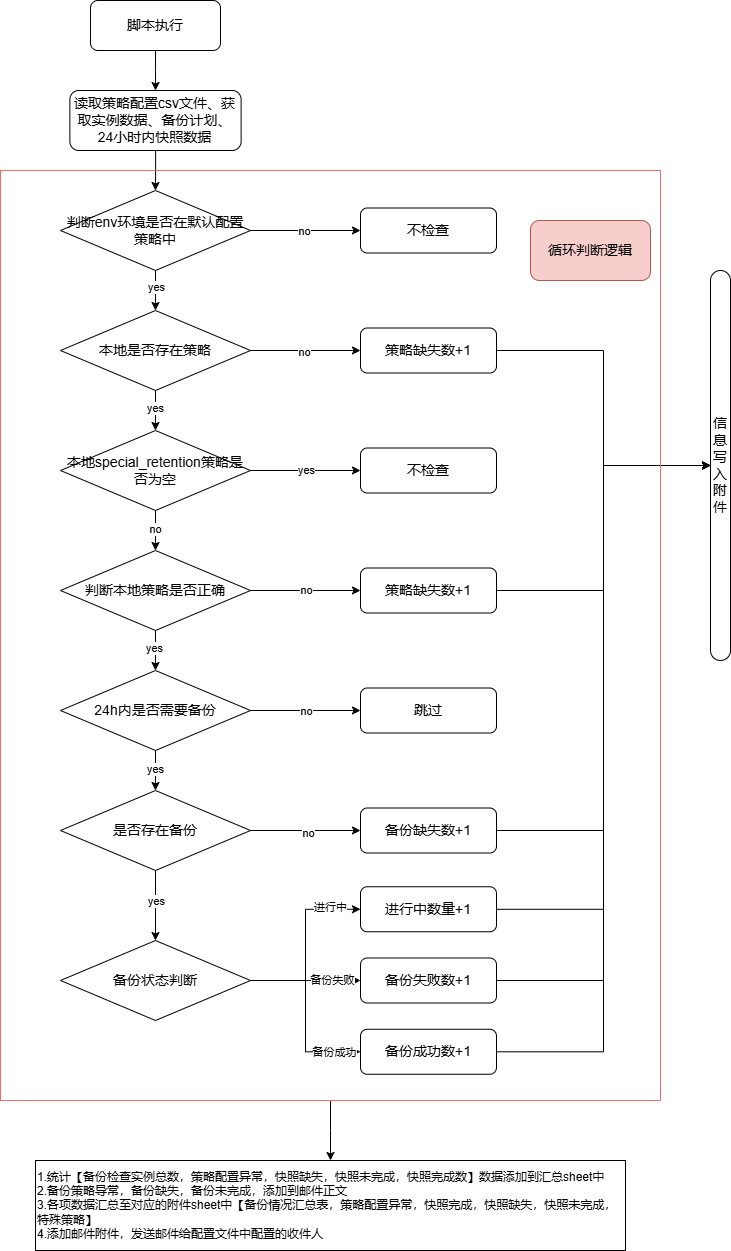

The diagram above was exported from draw.io. Its source (the exported page's mxGraphModel, read from the mxfile embedded in the PNG):
<mxGraphModel dx="1000" dy="637" grid="1" gridSize="10" guides="1" tooltips="1" connect="1" arrows="1" fold="1" page="1" pageScale="1" pageWidth="827" pageHeight="1169" math="0" shadow="0">
  <root>
    <mxCell id="0" />
    <mxCell id="1" parent="0" />
    <mxCell id="tKskvktMKrxTMCYx9R_o-1" value="" style="edgeStyle=orthogonalEdgeStyle;rounded=0;orthogonalLoop=1;jettySize=auto;html=1;" parent="1" source="tKskvktMKrxTMCYx9R_o-2" target="tKskvktMKrxTMCYx9R_o-5" edge="1">
      <mxGeometry relative="1" as="geometry" />
    </mxCell>
    <mxCell id="tKskvktMKrxTMCYx9R_o-2" value="&lt;font style=&quot;font-size: 14px;&quot;&gt;脚本执行&lt;/font&gt;" style="rounded=1;whiteSpace=wrap;html=1;" parent="1" vertex="1">
      <mxGeometry x="99.99000000000001" y="40" width="130" height="50" as="geometry" />
    </mxCell>
    <mxCell id="tKskvktMKrxTMCYx9R_o-3" value="" style="edgeStyle=orthogonalEdgeStyle;rounded=0;orthogonalLoop=1;jettySize=auto;html=1;" parent="1" source="tKskvktMKrxTMCYx9R_o-22" target="tKskvktMKrxTMCYx9R_o-10" edge="1">
      <mxGeometry relative="1" as="geometry" />
    </mxCell>
    <mxCell id="tKskvktMKrxTMCYx9R_o-4" value="yes" style="edgeLabel;html=1;align=center;verticalAlign=middle;resizable=0;points=[];" parent="tKskvktMKrxTMCYx9R_o-3" vertex="1" connectable="0">
      <mxGeometry x="-0.2001" relative="1" as="geometry">
        <mxPoint as="offset" />
      </mxGeometry>
    </mxCell>
    <mxCell id="tKskvktMKrxTMCYx9R_o-5" value="&lt;span style=&quot;font-size: 14px;&quot;&gt;读取策略配置csv文件、获取实例数据&lt;/span&gt;&lt;span style=&quot;font-size: 14px;&quot;&gt;、备份计划&lt;/span&gt;&lt;span style=&quot;font-size: 14px;&quot;&gt;、24小时内快照数据&lt;/span&gt;" style="rounded=1;whiteSpace=wrap;html=1;" parent="1" vertex="1">
      <mxGeometry x="79.37" y="130" width="171.25" height="60" as="geometry" />
    </mxCell>
    <mxCell id="tKskvktMKrxTMCYx9R_o-6" value="" style="edgeStyle=orthogonalEdgeStyle;rounded=0;orthogonalLoop=1;jettySize=auto;html=1;" parent="1" source="tKskvktMKrxTMCYx9R_o-10" target="tKskvktMKrxTMCYx9R_o-15" edge="1">
      <mxGeometry relative="1" as="geometry" />
    </mxCell>
    <mxCell id="tKskvktMKrxTMCYx9R_o-7" value="yes" style="edgeLabel;html=1;align=center;verticalAlign=middle;resizable=0;points=[];" parent="tKskvktMKrxTMCYx9R_o-6" vertex="1" connectable="0">
      <mxGeometry x="-0.1667" y="-1" relative="1" as="geometry">
        <mxPoint as="offset" />
      </mxGeometry>
    </mxCell>
    <mxCell id="tKskvktMKrxTMCYx9R_o-8" style="edgeStyle=orthogonalEdgeStyle;rounded=0;orthogonalLoop=1;jettySize=auto;html=1;" parent="1" source="tKskvktMKrxTMCYx9R_o-10" target="tKskvktMKrxTMCYx9R_o-18" edge="1">
      <mxGeometry relative="1" as="geometry" />
    </mxCell>
    <mxCell id="tKskvktMKrxTMCYx9R_o-9" value="no" style="edgeLabel;html=1;align=center;verticalAlign=middle;resizable=0;points=[];" parent="tKskvktMKrxTMCYx9R_o-8" vertex="1" connectable="0">
      <mxGeometry x="-0.0303" y="-1" relative="1" as="geometry">
        <mxPoint as="offset" />
      </mxGeometry>
    </mxCell>
    <mxCell id="tKskvktMKrxTMCYx9R_o-10" value="&lt;font style=&quot;font-size: 14px;&quot;&gt;本地是否存在策略&lt;/font&gt;" style="rhombus;whiteSpace=wrap;html=1;" parent="1" vertex="1">
      <mxGeometry x="70" y="350" width="190" height="80" as="geometry" />
    </mxCell>
    <mxCell id="tKskvktMKrxTMCYx9R_o-11" style="edgeStyle=orthogonalEdgeStyle;rounded=0;orthogonalLoop=1;jettySize=auto;html=1;entryX=0;entryY=0.5;entryDx=0;entryDy=0;" parent="1" source="tKskvktMKrxTMCYx9R_o-15" target="tKskvktMKrxTMCYx9R_o-45" edge="1">
      <mxGeometry relative="1" as="geometry" />
    </mxCell>
    <mxCell id="tKskvktMKrxTMCYx9R_o-12" value="yes" style="edgeLabel;html=1;align=center;verticalAlign=middle;resizable=0;points=[];" parent="tKskvktMKrxTMCYx9R_o-11" vertex="1" connectable="0">
      <mxGeometry x="0.006" y="1" relative="1" as="geometry">
        <mxPoint as="offset" />
      </mxGeometry>
    </mxCell>
    <mxCell id="tKskvktMKrxTMCYx9R_o-13" value="" style="edgeStyle=orthogonalEdgeStyle;rounded=0;orthogonalLoop=1;jettySize=auto;html=1;" parent="1" source="tKskvktMKrxTMCYx9R_o-15" target="tKskvktMKrxTMCYx9R_o-27" edge="1">
      <mxGeometry relative="1" as="geometry" />
    </mxCell>
    <mxCell id="tKskvktMKrxTMCYx9R_o-14" value="no" style="edgeLabel;html=1;align=center;verticalAlign=middle;resizable=0;points=[];" parent="tKskvktMKrxTMCYx9R_o-13" vertex="1" connectable="0">
      <mxGeometry x="-0.1002" y="-1" relative="1" as="geometry">
        <mxPoint as="offset" />
      </mxGeometry>
    </mxCell>
    <mxCell id="tKskvktMKrxTMCYx9R_o-15" value="&lt;font style=&quot;font-size: 14px;&quot;&gt;本地special_retention策略是否为空&lt;/font&gt;" style="rhombus;whiteSpace=wrap;html=1;" parent="1" vertex="1">
      <mxGeometry x="70.00999999999999" y="470" width="190" height="80" as="geometry" />
    </mxCell>
    <mxCell id="tKskvktMKrxTMCYx9R_o-16" value="&lt;font style=&quot;font-size: 14px;&quot;&gt;不检查&lt;/font&gt;" style="rounded=1;whiteSpace=wrap;html=1;" parent="1" vertex="1">
      <mxGeometry x="370" y="247.5" width="136" height="45" as="geometry" />
    </mxCell>
    <mxCell id="tKskvktMKrxTMCYx9R_o-17" style="edgeStyle=orthogonalEdgeStyle;rounded=0;orthogonalLoop=1;jettySize=auto;html=1;" parent="1" source="tKskvktMKrxTMCYx9R_o-18" target="tKskvktMKrxTMCYx9R_o-57" edge="1">
      <mxGeometry relative="1" as="geometry" />
    </mxCell>
    <mxCell id="tKskvktMKrxTMCYx9R_o-18" value="&lt;span style=&quot;font-size: 14px;&quot;&gt;策略缺失数+1&lt;/span&gt;" style="rounded=1;whiteSpace=wrap;html=1;" parent="1" vertex="1">
      <mxGeometry x="370" y="367.5" width="136" height="45" as="geometry" />
    </mxCell>
    <mxCell id="tKskvktMKrxTMCYx9R_o-19" value="" style="edgeStyle=orthogonalEdgeStyle;rounded=0;orthogonalLoop=1;jettySize=auto;html=1;" parent="1" source="tKskvktMKrxTMCYx9R_o-5" target="tKskvktMKrxTMCYx9R_o-22" edge="1">
      <mxGeometry relative="1" as="geometry">
        <mxPoint x="165" y="200" as="sourcePoint" />
        <mxPoint x="155" y="390" as="targetPoint" />
      </mxGeometry>
    </mxCell>
    <mxCell id="tKskvktMKrxTMCYx9R_o-20" style="edgeStyle=orthogonalEdgeStyle;rounded=0;orthogonalLoop=1;jettySize=auto;html=1;" parent="1" source="tKskvktMKrxTMCYx9R_o-22" target="tKskvktMKrxTMCYx9R_o-16" edge="1">
      <mxGeometry relative="1" as="geometry" />
    </mxCell>
    <mxCell id="tKskvktMKrxTMCYx9R_o-21" value="no" style="edgeLabel;html=1;align=center;verticalAlign=middle;resizable=0;points=[];" parent="tKskvktMKrxTMCYx9R_o-20" vertex="1" connectable="0">
      <mxGeometry x="-0.0356" relative="1" as="geometry">
        <mxPoint as="offset" />
      </mxGeometry>
    </mxCell>
    <mxCell id="tKskvktMKrxTMCYx9R_o-22" value="&lt;span style=&quot;font-size: 14px;&quot;&gt;判断env环境是否在默认配置策略中&lt;/span&gt;" style="rhombus;whiteSpace=wrap;html=1;" parent="1" vertex="1">
      <mxGeometry x="70.00999999999999" y="230" width="190" height="80" as="geometry" />
    </mxCell>
    <mxCell id="tKskvktMKrxTMCYx9R_o-23" style="edgeStyle=orthogonalEdgeStyle;rounded=0;orthogonalLoop=1;jettySize=auto;html=1;entryX=0;entryY=0.5;entryDx=0;entryDy=0;" parent="1" source="tKskvktMKrxTMCYx9R_o-27" target="tKskvktMKrxTMCYx9R_o-47" edge="1">
      <mxGeometry relative="1" as="geometry" />
    </mxCell>
    <mxCell id="tKskvktMKrxTMCYx9R_o-24" value="no" style="edgeLabel;html=1;align=center;verticalAlign=middle;resizable=0;points=[];" parent="tKskvktMKrxTMCYx9R_o-23" vertex="1" connectable="0">
      <mxGeometry x="0.0183" y="1" relative="1" as="geometry">
        <mxPoint as="offset" />
      </mxGeometry>
    </mxCell>
    <mxCell id="tKskvktMKrxTMCYx9R_o-25" value="" style="edgeStyle=orthogonalEdgeStyle;rounded=0;orthogonalLoop=1;jettySize=auto;html=1;" parent="1" source="tKskvktMKrxTMCYx9R_o-27" target="tKskvktMKrxTMCYx9R_o-32" edge="1">
      <mxGeometry relative="1" as="geometry" />
    </mxCell>
    <mxCell id="tKskvktMKrxTMCYx9R_o-26" value="yes" style="edgeLabel;html=1;align=center;verticalAlign=middle;resizable=0;points=[];" parent="tKskvktMKrxTMCYx9R_o-25" vertex="1" connectable="0">
      <mxGeometry x="-0.1501" y="-1" relative="1" as="geometry">
        <mxPoint as="offset" />
      </mxGeometry>
    </mxCell>
    <mxCell id="tKskvktMKrxTMCYx9R_o-27" value="&lt;span style=&quot;font-size: 14px;&quot;&gt;判断本地策略是否正确&lt;/span&gt;&lt;span style=&quot;color: rgba(0, 0, 0, 0); font-family: monospace; font-size: 0px; text-align: start; text-wrap: nowrap;&quot;&gt;%3CmxGraphModel%3E%3Croot%3E%3CmxCell%20id%3D%220%22%2F%3E%3CmxCell%20id%3D%221%22%20parent%3D%220%22%2F%3E%3CmxCell%20id%3D%222%22%20value%3D%22%26lt%3Bfont%20style%3D%26quot%3Bfont-size%3A%2014px%3B%26quot%3B%26gt%3B%E6%9C%AC%E5%9C%B0special_retention%E7%AD%96%E7%95%A5%E6%98%AF%E5%90%A6%E4%B8%BA%E7%A9%BA%26lt%3B%2Ffont%26gt%3B%22%20style%3D%22rhombus%3BwhiteSpace%3Dwrap%3Bhtml%3D1%3B%22%20vertex%3D%221%22%20parent%3D%221%22%3E%3CmxGeometry%20x%3D%22290.01%22%20y%3D%22540%22%20width%3D%22190%22%20height%3D%2280%22%20as%3D%22geometry%22%2F%3E%3C%2FmxCell%3E%3C%2Froot%3E%3C%2FmxGraphModel%3E&lt;/span&gt;" style="rhombus;whiteSpace=wrap;html=1;" parent="1" vertex="1">
      <mxGeometry x="69.99" y="590" width="190" height="80" as="geometry" />
    </mxCell>
    <mxCell id="tKskvktMKrxTMCYx9R_o-28" value="" style="edgeStyle=orthogonalEdgeStyle;rounded=0;orthogonalLoop=1;jettySize=auto;html=1;" parent="1" source="tKskvktMKrxTMCYx9R_o-32" target="tKskvktMKrxTMCYx9R_o-48" edge="1">
      <mxGeometry relative="1" as="geometry" />
    </mxCell>
    <mxCell id="tKskvktMKrxTMCYx9R_o-29" value="no" style="edgeLabel;html=1;align=center;verticalAlign=middle;resizable=0;points=[];" parent="tKskvktMKrxTMCYx9R_o-28" vertex="1" connectable="0">
      <mxGeometry relative="1" as="geometry">
        <mxPoint as="offset" />
      </mxGeometry>
    </mxCell>
    <mxCell id="tKskvktMKrxTMCYx9R_o-30" value="" style="edgeStyle=orthogonalEdgeStyle;rounded=0;orthogonalLoop=1;jettySize=auto;html=1;" parent="1" source="tKskvktMKrxTMCYx9R_o-32" target="tKskvktMKrxTMCYx9R_o-37" edge="1">
      <mxGeometry relative="1" as="geometry" />
    </mxCell>
    <mxCell id="tKskvktMKrxTMCYx9R_o-31" value="yes" style="edgeLabel;html=1;align=center;verticalAlign=middle;resizable=0;points=[];" parent="tKskvktMKrxTMCYx9R_o-30" vertex="1" connectable="0">
      <mxGeometry x="-0.1001" y="-1" relative="1" as="geometry">
        <mxPoint as="offset" />
      </mxGeometry>
    </mxCell>
    <mxCell id="tKskvktMKrxTMCYx9R_o-32" value="&lt;font style=&quot;font-size: 14px;&quot;&gt;24h内是否需要备份&lt;/font&gt;" style="rhombus;whiteSpace=wrap;html=1;" parent="1" vertex="1">
      <mxGeometry x="70" y="710" width="190" height="80" as="geometry" />
    </mxCell>
    <mxCell id="tKskvktMKrxTMCYx9R_o-33" value="" style="edgeStyle=orthogonalEdgeStyle;rounded=0;orthogonalLoop=1;jettySize=auto;html=1;" parent="1" source="tKskvktMKrxTMCYx9R_o-37" target="tKskvktMKrxTMCYx9R_o-50" edge="1">
      <mxGeometry relative="1" as="geometry" />
    </mxCell>
    <mxCell id="tKskvktMKrxTMCYx9R_o-34" value="no" style="edgeLabel;html=1;align=center;verticalAlign=middle;resizable=0;points=[];" parent="tKskvktMKrxTMCYx9R_o-33" vertex="1" connectable="0">
      <mxGeometry x="0.0363" y="-2" relative="1" as="geometry">
        <mxPoint as="offset" />
      </mxGeometry>
    </mxCell>
    <mxCell id="tKskvktMKrxTMCYx9R_o-35" value="" style="edgeStyle=orthogonalEdgeStyle;rounded=0;orthogonalLoop=1;jettySize=auto;html=1;" parent="1" source="tKskvktMKrxTMCYx9R_o-37" target="tKskvktMKrxTMCYx9R_o-44" edge="1">
      <mxGeometry relative="1" as="geometry" />
    </mxCell>
    <mxCell id="tKskvktMKrxTMCYx9R_o-36" value="yes" style="edgeLabel;html=1;align=center;verticalAlign=middle;resizable=0;points=[];" parent="tKskvktMKrxTMCYx9R_o-35" vertex="1" connectable="0">
      <mxGeometry x="-0.15" relative="1" as="geometry">
        <mxPoint as="offset" />
      </mxGeometry>
    </mxCell>
    <mxCell id="tKskvktMKrxTMCYx9R_o-37" value="&lt;font style=&quot;font-size: 14px;&quot;&gt;是否存在备份&lt;/font&gt;" style="rhombus;whiteSpace=wrap;html=1;" parent="1" vertex="1">
      <mxGeometry x="70.01" y="830" width="190" height="80" as="geometry" />
    </mxCell>
    <mxCell id="tKskvktMKrxTMCYx9R_o-38" style="edgeStyle=orthogonalEdgeStyle;rounded=0;orthogonalLoop=1;jettySize=auto;html=1;entryX=0;entryY=0.5;entryDx=0;entryDy=0;" parent="1" source="tKskvktMKrxTMCYx9R_o-44" target="tKskvktMKrxTMCYx9R_o-54" edge="1">
      <mxGeometry relative="1" as="geometry" />
    </mxCell>
    <mxCell id="tKskvktMKrxTMCYx9R_o-39" value="备份失败" style="edgeLabel;html=1;align=center;verticalAlign=middle;resizable=0;points=[];" parent="tKskvktMKrxTMCYx9R_o-38" vertex="1" connectable="0">
      <mxGeometry x="0.4727" y="1" relative="1" as="geometry">
        <mxPoint as="offset" />
      </mxGeometry>
    </mxCell>
    <mxCell id="tKskvktMKrxTMCYx9R_o-40" style="edgeStyle=orthogonalEdgeStyle;rounded=0;orthogonalLoop=1;jettySize=auto;html=1;entryX=0;entryY=0.5;entryDx=0;entryDy=0;" parent="1" source="tKskvktMKrxTMCYx9R_o-44" target="tKskvktMKrxTMCYx9R_o-52" edge="1">
      <mxGeometry relative="1" as="geometry" />
    </mxCell>
    <mxCell id="tKskvktMKrxTMCYx9R_o-41" value="进行中" style="edgeLabel;html=1;align=center;verticalAlign=middle;resizable=0;points=[];" parent="tKskvktMKrxTMCYx9R_o-40" vertex="1" connectable="0">
      <mxGeometry x="0.6689" y="2" relative="1" as="geometry">
        <mxPoint as="offset" />
      </mxGeometry>
    </mxCell>
    <mxCell id="tKskvktMKrxTMCYx9R_o-42" style="edgeStyle=orthogonalEdgeStyle;rounded=0;orthogonalLoop=1;jettySize=auto;html=1;entryX=0;entryY=0.5;entryDx=0;entryDy=0;" parent="1" source="tKskvktMKrxTMCYx9R_o-44" target="tKskvktMKrxTMCYx9R_o-56" edge="1">
      <mxGeometry relative="1" as="geometry" />
    </mxCell>
    <mxCell id="tKskvktMKrxTMCYx9R_o-43" value="备份成功" style="edgeLabel;html=1;align=center;verticalAlign=middle;resizable=0;points=[];" parent="tKskvktMKrxTMCYx9R_o-42" vertex="1" connectable="0">
      <mxGeometry x="0.7132" relative="1" as="geometry">
        <mxPoint as="offset" />
      </mxGeometry>
    </mxCell>
    <mxCell id="tKskvktMKrxTMCYx9R_o-44" value="&lt;font style=&quot;font-size: 14px;&quot;&gt;备份状态判断&lt;/font&gt;" style="rhombus;whiteSpace=wrap;html=1;" parent="1" vertex="1">
      <mxGeometry x="70.00999999999999" y="980" width="190" height="80" as="geometry" />
    </mxCell>
    <mxCell id="tKskvktMKrxTMCYx9R_o-45" value="&lt;font style=&quot;font-size: 14px;&quot;&gt;不检查&lt;/font&gt;" style="rounded=1;whiteSpace=wrap;html=1;" parent="1" vertex="1">
      <mxGeometry x="370" y="487.5" width="136" height="45" as="geometry" />
    </mxCell>
    <mxCell id="tKskvktMKrxTMCYx9R_o-46" style="edgeStyle=orthogonalEdgeStyle;rounded=0;orthogonalLoop=1;jettySize=auto;html=1;entryX=0;entryY=0.5;entryDx=0;entryDy=0;" parent="1" source="tKskvktMKrxTMCYx9R_o-47" target="tKskvktMKrxTMCYx9R_o-57" edge="1">
      <mxGeometry relative="1" as="geometry" />
    </mxCell>
    <mxCell id="tKskvktMKrxTMCYx9R_o-47" value="&lt;span style=&quot;font-size: 14px;&quot;&gt;策略缺失数+1&lt;/span&gt;" style="rounded=1;whiteSpace=wrap;html=1;" parent="1" vertex="1">
      <mxGeometry x="370" y="607.5" width="136" height="45" as="geometry" />
    </mxCell>
    <mxCell id="tKskvktMKrxTMCYx9R_o-48" value="&lt;span style=&quot;font-size: 14px;&quot;&gt;跳过&lt;/span&gt;" style="rounded=1;whiteSpace=wrap;html=1;" parent="1" vertex="1">
      <mxGeometry x="370" y="727.5" width="136" height="45" as="geometry" />
    </mxCell>
    <mxCell id="tKskvktMKrxTMCYx9R_o-49" style="edgeStyle=orthogonalEdgeStyle;rounded=0;orthogonalLoop=1;jettySize=auto;html=1;entryX=0;entryY=0.5;entryDx=0;entryDy=0;" parent="1" source="tKskvktMKrxTMCYx9R_o-50" target="tKskvktMKrxTMCYx9R_o-57" edge="1">
      <mxGeometry relative="1" as="geometry" />
    </mxCell>
    <mxCell id="tKskvktMKrxTMCYx9R_o-50" value="&lt;span style=&quot;font-size: 14px;&quot;&gt;备份缺失数+1&lt;/span&gt;" style="rounded=1;whiteSpace=wrap;html=1;" parent="1" vertex="1">
      <mxGeometry x="370" y="847.5" width="136" height="45" as="geometry" />
    </mxCell>
    <mxCell id="tKskvktMKrxTMCYx9R_o-51" style="edgeStyle=orthogonalEdgeStyle;rounded=0;orthogonalLoop=1;jettySize=auto;html=1;entryX=0;entryY=0.5;entryDx=0;entryDy=0;" parent="1" source="tKskvktMKrxTMCYx9R_o-52" target="tKskvktMKrxTMCYx9R_o-57" edge="1">
      <mxGeometry relative="1" as="geometry" />
    </mxCell>
    <mxCell id="tKskvktMKrxTMCYx9R_o-52" value="&lt;span style=&quot;font-size: 14px;&quot;&gt;进行中数量+1&lt;/span&gt;" style="rounded=1;whiteSpace=wrap;html=1;" parent="1" vertex="1">
      <mxGeometry x="370" y="926.25" width="136" height="45" as="geometry" />
    </mxCell>
    <mxCell id="tKskvktMKrxTMCYx9R_o-53" style="edgeStyle=orthogonalEdgeStyle;rounded=0;orthogonalLoop=1;jettySize=auto;html=1;entryX=0;entryY=0.5;entryDx=0;entryDy=0;" parent="1" source="tKskvktMKrxTMCYx9R_o-54" target="tKskvktMKrxTMCYx9R_o-57" edge="1">
      <mxGeometry relative="1" as="geometry" />
    </mxCell>
    <mxCell id="tKskvktMKrxTMCYx9R_o-54" value="&lt;span style=&quot;font-size: 14px;&quot;&gt;备份失败数+1&lt;/span&gt;" style="rounded=1;whiteSpace=wrap;html=1;" parent="1" vertex="1">
      <mxGeometry x="370" y="997.5" width="136" height="45" as="geometry" />
    </mxCell>
    <mxCell id="tKskvktMKrxTMCYx9R_o-55" style="edgeStyle=orthogonalEdgeStyle;rounded=0;orthogonalLoop=1;jettySize=auto;html=1;entryX=0;entryY=0.5;entryDx=0;entryDy=0;" parent="1" source="tKskvktMKrxTMCYx9R_o-56" target="tKskvktMKrxTMCYx9R_o-57" edge="1">
      <mxGeometry relative="1" as="geometry" />
    </mxCell>
    <mxCell id="tKskvktMKrxTMCYx9R_o-56" value="&lt;span style=&quot;font-size: 14px;&quot;&gt;备份成功数+1&lt;/span&gt;" style="rounded=1;whiteSpace=wrap;html=1;" parent="1" vertex="1">
      <mxGeometry x="370" y="1068.75" width="136" height="45" as="geometry" />
    </mxCell>
    <mxCell id="tKskvktMKrxTMCYx9R_o-57" value="&lt;font style=&quot;font-size: 14px;&quot;&gt;信息写入附件&lt;/font&gt;" style="rounded=1;whiteSpace=wrap;html=1;align=center;arcSize=50;" parent="1" vertex="1">
      <mxGeometry x="720" y="310" width="20" height="390" as="geometry" />
    </mxCell>
    <mxCell id="tKskvktMKrxTMCYx9R_o-58" value="&lt;font style=&quot;font-size: 14px;&quot;&gt;循环判断逻辑&lt;/font&gt;" style="rounded=1;whiteSpace=wrap;html=1;fillColor=#f8cecc;strokeColor=#b85450;" parent="1" vertex="1">
      <mxGeometry x="540" y="260" width="120" height="60" as="geometry" />
    </mxCell>
    <mxCell id="tKskvktMKrxTMCYx9R_o-59" value="" style="edgeStyle=orthogonalEdgeStyle;rounded=0;orthogonalLoop=1;jettySize=auto;html=1;" parent="1" source="tKskvktMKrxTMCYx9R_o-60" edge="1">
      <mxGeometry relative="1" as="geometry">
        <mxPoint x="340" y="1200" as="targetPoint" />
      </mxGeometry>
    </mxCell>
    <mxCell id="tKskvktMKrxTMCYx9R_o-60" value="" style="rounded=0;whiteSpace=wrap;html=1;strokeColor=#FF6666;fillColor=none;" parent="1" vertex="1">
      <mxGeometry x="10" y="210" width="660" height="930" as="geometry" />
    </mxCell>
    <mxCell id="tKskvktMKrxTMCYx9R_o-61" value="&lt;div&gt;1.统计【备份检查实例总数，策略配置异常，快照缺失，快照未完成，快照完成数】数据添加到汇总sheet中&lt;/div&gt;&lt;div&gt;2.备份策略导常，备份缺失，备份未完成，添加到邮件正文&lt;/div&gt;&lt;div&gt;3.各项数据汇总至对应的附件sheet中【备份情况汇总表，策略配置异常，快照完成，快照缺失，快照未完成，特殊策略】&lt;/div&gt;&lt;div style=&quot;&quot;&gt;4.添加邮件附件，发送邮件给配置文件中配置的收件人&lt;/div&gt;" style="rounded=0;whiteSpace=wrap;html=1;align=left;" parent="1" vertex="1">
      <mxGeometry x="45" y="1200" width="590" height="90" as="geometry" />
    </mxCell>
  </root>
</mxGraphModel>